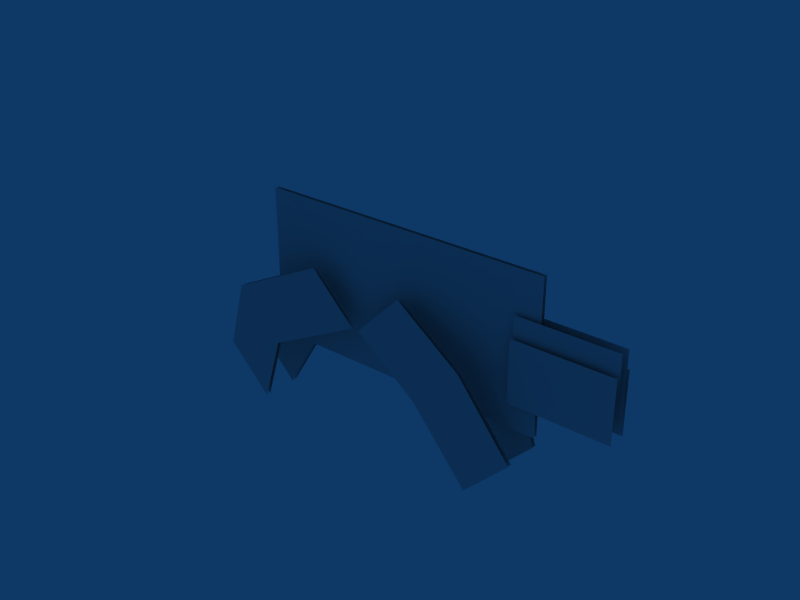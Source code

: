 # Source: Arach.blend  (saved by Blender 2.49.0; exported with 4.5.12 LTS)
import bpy
from mathutils import Matrix  # noqa: F401  (used for matrix-valued properties, if any)

bpy.ops.wm.read_factory_settings(use_empty=True)
scene = bpy.context.scene
scene.name = 'Scene'

# ---- collections
col_collection_1 = bpy.data.collections.new('Collection 1'); scene.collection.children.link(col_collection_1)

# ---- world
world_world = bpy.data.worlds.new('World'); scene.world = world_world
world_world.color = (0.05656, 0.2208, 0.4)
world_world.use_sun_shadow = False
world_world.sun_shadow_jitter_overblur = 0.0
world_world.cycles.sampling_method = 'MANUAL'
world_world.cycles.sample_map_resolution = 256

# ---- meshes
me_plane = bpy.data.meshes.new('Plane')
me_plane.from_pydata([(0.9991, 3.836e-08, 1.217), (0.9991, -3.836e-08, 0.201), (-0.9991, -3.836e-08, 0.201), (-0.9991, 3.836e-08, 1.217), (-0.2004, -0.1317, 0.531), (0.6094, -0.1209, -0.2743), (0.332, -0.2503, 0.2901), (0.1096, -0.1317, 0.8427), (0.9194, -0.1209, 0.0374), (0.642, -0.2503, 0.6018), (-1.089, -0.2503, 0.6018), (-1.366, -0.1209, 0.0374), (-0.5567, -0.1317, 0.8427), (-0.7791, -0.2503, 0.2901), (-1.057, -0.1209, -0.2743), (-0.2467, -0.1317, 0.531), (0.8343, -0.04543, 0.9445), (0.8343, -0.04543, 0.5304), (1.503, -0.04543, 0.5304), (1.503, -0.04543, 0.9445), (1.503, -0.07384, 0.3956), (1.503, -0.07384, 0.8097), (0.8343, -0.07384, 0.8097), (0.8343, -0.07384, 0.3956), (-0.2467, 0.1369, 0.531), (-1.057, 0.1262, -0.2743), (-0.7791, 0.2555, 0.2901), (-0.5567, 0.1369, 0.8427), (-1.366, 0.1262, 0.0374), (-1.089, 0.2555, 0.6018), (0.642, 0.2555, 0.6018), (0.9194, 0.1262, 0.0374), (0.1096, 0.1369, 0.8427), (0.332, 0.2555, 0.2901), (0.6094, 0.1262, -0.2743), (-0.2004, 0.1369, 0.531), (-0.2004, -0.1599, 0.531), (0.6094, -0.1492, -0.2743), (0.332, -0.2786, 0.2901), (0.1096, -0.1599, 0.8427), (0.9194, -0.1492, 0.0374), (0.642, -0.2786, 0.6018), (-1.089, -0.2786, 0.6018), (-1.366, -0.1492, 0.0374), (-0.5567, -0.1599, 0.8427), (-0.7791, -0.2786, 0.2901), (-1.057, -0.1492, -0.2743), (-0.2467, -0.1599, 0.531), (0.8343, 0.0508, 0.3956), (0.8343, 0.0508, 0.8097), (1.503, 0.0508, 0.8097), (1.503, 0.0508, 0.3956), (1.503, 0.0224, 0.9445), (1.503, 0.0224, 0.5304), (0.8343, 0.0224, 0.5304), (0.8343, 0.0224, 0.9445), (-0.2467, 0.1086, 0.531), (-1.057, 0.09791, -0.2743), (-0.7791, 0.2273, 0.2901), (-0.5567, 0.1086, 0.8427), (-1.366, 0.09791, 0.0374), (-1.089, 0.2273, 0.6018), (0.642, 0.2273, 0.6018), (0.9194, 0.09791, 0.0374), (0.1096, 0.1086, 0.8427), (0.332, 0.2273, 0.2901), (0.6094, 0.09791, -0.2743), (-0.2004, 0.1086, 0.531), (-0.9991, -0.02304, 1.217), (-0.9991, -0.02304, 0.201), (0.9991, -0.02304, 0.201), (0.9991, -0.02304, 1.217)], [], [(0, 3, 2, 1), (7, 4, 6, 9), (9, 6, 5, 8), (10, 11, 14, 13), (12, 10, 13, 15), (19, 16, 17, 18), (20, 21, 22, 23), (27, 29, 26, 24), (29, 28, 25, 26), (30, 33, 34, 31), (32, 35, 33, 30), (39, 41, 38, 36), (41, 40, 37, 38), (42, 45, 46, 43), (44, 47, 45, 42), (51, 48, 49, 50), (52, 53, 54, 55), (59, 56, 58, 61), (61, 58, 57, 60), (62, 63, 66, 65), (64, 62, 65, 67), (71, 70, 69, 68)])
_uv = me_plane.uv_layers.new(name='UVTex')
_uv.uv.foreach_set('vector', [0.01393, 0.4529, 0.9392, 0.4529, 0.9392, 0.02362, 0.01393, 0.02362, 0.7363, 0.949, 0.8865, 0.9432, 0.824, 0.7539, 0.6914, 0.7559, 0.6914, 0.7559, 0.824, 0.7539, 0.8708, 0.5119, 0.709, 0.4787, 0.6914, 0.7559, 0.709, 0.4787, 0.8708, 0.5119, 0.824, 0.7539, 0.7363, 0.949, 0.6914, 0.7559, 0.824, 0.7539, 0.8865, 0.9432, 0.01532, 0.9981, 0.4925, 0.9981, 0.4925, 0.7168, 0.01532, 0.7168, 0.01532, 0.9981, 0.01532, 0.7168, 0.4925, 0.7168, 0.4925, 0.9981, 0.7363, 0.949, 0.6914, 0.7559, 0.824, 0.7539, 0.8865, 0.9432, 0.6914, 0.7559, 0.709, 0.4787, 0.8708, 0.5119, 0.824, 0.7539, 0.6914, 0.7559, 0.824, 0.7539, 0.8708, 0.5119, 0.709, 0.4787, 0.7363, 0.949, 0.8865, 0.9432, 0.824, 0.7539, 0.6914, 0.7559, 0.7363, 0.949, 0.6914, 0.7559, 0.824, 0.7539, 0.8865, 0.9432, 0.6914, 0.7559, 0.709, 0.4787, 0.8708, 0.5119, 0.824, 0.7539, 0.6914, 0.7559, 0.824, 0.7539, 0.8708, 0.5119, 0.709, 0.4787, 0.7363, 0.949, 0.8865, 0.9432, 0.824, 0.7539, 0.6914, 0.7559, 0.01532, 0.9981, 0.4925, 0.9981, 0.4925, 0.7168, 0.01532, 0.7168, 0.01532, 0.9981, 0.01532, 0.7168, 0.4925, 0.7168, 0.4925, 0.9981, 0.7363, 0.949, 0.8865, 0.9432, 0.824, 0.7539, 0.6914, 0.7559, 0.6914, 0.7559, 0.824, 0.7539, 0.8708, 0.5119, 0.709, 0.4787, 0.6914, 0.7559, 0.709, 0.4787, 0.8708, 0.5119, 0.824, 0.7539, 0.7363, 0.949, 0.6914, 0.7559, 0.824, 0.7539, 0.8865, 0.9432, 0.01393, 0.4529, 0.01393, 0.02362, 0.9392, 0.02362, 0.9392, 0.4529])
_ca = me_plane.color_attributes.new('Col', 'BYTE_COLOR', 'CORNER')
_ca.data.foreach_set('color', [1.0, 1.0, 1.0, 1.0, 1.0, 1.0, 1.0, 1.0, 1.0, 1.0, 1.0, 1.0, 1.0, 1.0, 1.0, 1.0, 1.0, 1.0, 1.0, 1.0, 1.0, 1.0, 1.0, 1.0, 1.0, 1.0, 1.0, 1.0, 1.0, 1.0, 1.0, 1.0, 1.0, 1.0, 1.0, 1.0, 1.0, 1.0, 1.0, 1.0, 1.0, 1.0, 1.0, 1.0, 1.0, 1.0, 1.0, 1.0, 1.0, 1.0, 1.0, 1.0, 1.0, 1.0, 1.0, 1.0, 1.0, 1.0, 1.0, 1.0, 1.0, 1.0, 1.0, 1.0, 1.0, 1.0, 1.0, 1.0, 1.0, 1.0, 1.0, 1.0, 1.0, 1.0, 1.0, 1.0, 1.0, 1.0, 1.0, 1.0, 1.0, 1.0, 1.0, 1.0, 1.0, 1.0, 1.0, 1.0, 1.0, 1.0, 1.0, 1.0, 1.0, 1.0, 1.0, 1.0, 1.0, 1.0, 1.0, 1.0, 1.0, 1.0, 1.0, 1.0, 1.0, 1.0, 1.0, 1.0, 1.0, 1.0, 1.0, 1.0, 1.0, 1.0, 1.0, 1.0, 1.0, 1.0, 1.0, 1.0, 1.0, 1.0, 1.0, 1.0, 1.0, 1.0, 1.0, 1.0, 1.0, 1.0, 1.0, 1.0, 1.0, 1.0, 1.0, 1.0, 1.0, 1.0, 1.0, 1.0, 1.0, 1.0, 1.0, 1.0, 1.0, 1.0, 1.0, 1.0, 1.0, 1.0, 1.0, 1.0, 1.0, 1.0, 1.0, 1.0, 1.0, 1.0, 1.0, 1.0, 1.0, 1.0, 1.0, 1.0, 1.0, 1.0, 1.0, 1.0, 1.0, 1.0, 1.0, 1.0, 1.0, 1.0, 1.0, 1.0, 1.0, 1.0, 1.0, 1.0, 1.0, 1.0, 1.0, 1.0, 1.0, 1.0, 1.0, 1.0, 1.0, 1.0, 1.0, 1.0, 1.0, 1.0, 1.0, 1.0, 1.0, 1.0, 1.0, 1.0, 1.0, 1.0, 1.0, 1.0, 1.0, 1.0, 1.0, 1.0, 1.0, 1.0, 1.0, 1.0, 1.0, 1.0, 1.0, 1.0, 1.0, 1.0, 1.0, 1.0, 1.0, 1.0, 1.0, 1.0, 1.0, 1.0, 1.0, 1.0, 1.0, 1.0, 1.0, 1.0, 1.0, 1.0, 1.0, 1.0, 1.0, 1.0, 1.0, 1.0, 1.0, 1.0, 1.0, 1.0, 1.0, 1.0, 1.0, 1.0, 1.0, 1.0, 1.0, 1.0, 1.0, 1.0, 1.0, 1.0, 1.0, 1.0, 1.0, 1.0, 1.0, 1.0, 1.0, 1.0, 1.0, 1.0, 1.0, 1.0, 1.0, 1.0, 1.0, 1.0, 1.0, 1.0, 1.0, 1.0, 1.0, 1.0, 1.0, 1.0, 1.0, 1.0, 1.0, 1.0, 1.0, 1.0, 1.0, 1.0, 1.0, 1.0, 1.0, 1.0, 1.0, 1.0, 1.0, 1.0, 1.0, 1.0, 1.0, 1.0, 1.0, 1.0, 1.0, 1.0, 1.0, 1.0, 1.0, 1.0, 1.0, 1.0, 1.0, 1.0, 1.0, 1.0, 1.0, 1.0, 1.0, 1.0, 1.0, 1.0, 1.0, 1.0, 1.0, 1.0, 1.0, 1.0, 1.0, 1.0, 1.0, 1.0, 1.0, 1.0, 1.0, 1.0, 1.0, 1.0, 1.0, 1.0, 1.0, 1.0, 1.0, 1.0, 1.0, 1.0, 1.0, 1.0, 1.0, 1.0, 1.0, 1.0, 1.0, 1.0])
me_plane.use_remesh_preserve_volume = False
me_plane.use_remesh_preserve_attributes = False
me_plane.use_mirror_vertex_groups = False
me_plane.update()
arm_armature = bpy.data.armatures.new('Armature')  # bones are not reproduced

# ---- objects
ob_armature = bpy.data.objects.new('Armature', arm_armature)
ob_model = bpy.data.objects.new('Model', me_plane)

# ---- transforms, parenting, visibility, modifiers, constraints
ob_armature.location = (0.0, 0.0, 0.751)
ob_armature.lock_rotations_4d = False
ob_armature.empty_display_type = 'ARROWS'
ob_armature.lineart.crease_threshold = 0.0
ob_model.location = (0.0, 0.0, 0.0)
ob_model.lock_rotations_4d = False
ob_model.empty_display_type = 'ARROWS'
ob_model.lineart.crease_threshold = 0.0
_vg = ob_model.vertex_groups.new(name='Thigh.R')
for _i, _w in zip([4, 7, 10, 11, 12, 13, 14, 15, 56, 57, 58, 59, 60, 61, 64, 67], [0.0, 0.0, 1.0, 0.0, 1.0, 1.0, 0.0, 1.0, 1.0, 0.0, 1.0, 1.0, 0.0, 1.0, 0.0, 0.0]): _vg.add([_i], _w, 'REPLACE')
_vg = ob_model.vertex_groups.new(name='Leg.R')
_vg.add([10, 11, 13, 14, 57, 58, 60, 61], 1.0, 'REPLACE')
_vg = ob_model.vertex_groups.new(name='ForeArm.R')
_vg.add([4, 6, 7, 9, 62, 64, 65, 67], 1.0, 'REPLACE')
_vg = ob_model.vertex_groups.new(name='Arm.R')
_vg.add([5, 6, 8, 9, 62, 63, 65, 66], 1.0, 'REPLACE')
_vg = ob_model.vertex_groups.new(name='Root')
_vg.add([0, 1, 2, 3, 68, 69, 70, 71], 1.0, 'REPLACE')
_vg = ob_model.vertex_groups.new(name='LowerJaw')
_vg.add([20, 21, 22, 23, 48, 49, 50, 51], 1.0, 'REPLACE')
_vg = ob_model.vertex_groups.new(name='UpperJaw')
_vg.add([16, 17, 18, 19, 52, 53, 54, 55], 1.0, 'REPLACE')
_vg = ob_model.vertex_groups.new(name='Thigh.L')
_vg.add([24, 26, 27, 29, 42, 44, 45, 47], 1.0, 'REPLACE')
_vg = ob_model.vertex_groups.new(name='Leg.L')
_vg.add([25, 26, 28, 29, 42, 43, 45, 46], 1.0, 'REPLACE')
_vg = ob_model.vertex_groups.new(name='ForeArm.L')
_vg.add([30, 32, 33, 35, 36, 38, 39, 41], 1.0, 'REPLACE')
_vg = ob_model.vertex_groups.new(name='Arm.L')
_vg.add([30, 31, 33, 34, 37, 38, 40, 41], 1.0, 'REPLACE')
_m = ob_model.modifiers.new('Armature', 'ARMATURE')
_m.object = ob_armature
_m.use_bone_envelopes = True

# ---- collection membership
col_collection_1.objects.link(ob_armature)
col_collection_1.objects.link(ob_model)

# ---- scene / render settings (as saved in the file)
scene.frame_start = 1; scene.frame_end = 250; scene.frame_set(12)
scene.render.engine = 'BLENDER_EEVEE_NEXT'
scene.render.image_settings.file_format = 'JPEG'
scene.render.image_settings.color_mode = 'RGB'
scene.render.image_settings.compression = 90
scene.render.resolution_x = 800
scene.render.resolution_y = 600
scene.render.pixel_aspect_x = 100.0
scene.render.pixel_aspect_y = 100.0
scene.render.fps = 25
scene.render.dither_intensity = 0.0
scene.render.use_compositing = False
scene.render.use_sequencer = False
scene.render.bake_margin = 2
scene.render.bake_bias = 0.0
scene.render.use_stamp_time = False
scene.render.use_stamp_date = False
scene.render.use_stamp_frame = False
scene.render.use_stamp_camera = False
scene.render.use_stamp_scene = False
scene.render.use_stamp_filename = False
scene.render.use_stamp_render_time = False
scene.render.stamp_font_size = 0
scene.cycles.use_denoising = False
scene.cycles.samples = 10
scene.cycles.sampling_pattern = 'TABULATED_SOBOL'
scene.cycles.light_sampling_threshold = 0.0
scene.cycles.use_adaptive_sampling = False
scene.cycles.use_light_tree = False
scene.cycles.blur_glossy = 0.0
scene.cycles.volume_bounces = 1
scene.cycles.pixel_filter_type = 'GAUSSIAN'
scene.cycles.sample_clamp_indirect = 0.0
scene.view_settings.view_transform = 'Raw'
bpy.context.view_layer.update()

# ---- added for rendering (the .blend has no active camera): camera
cam_auto = bpy.data.cameras.new('AutoCamera')
cam_auto.lens = 50.0
cam_auto.sensor_width = 36.0
cam_auto.clip_end = 1000.0
ob_auto_camera = bpy.data.objects.new('AutoCamera', cam_auto)
scene.collection.objects.link(ob_auto_camera)
ob_auto_camera.location = (3.76197, -4.51915, 3.7542)
ob_auto_camera.rotation_euler = (1.09748, -7.21219e-08, 0.694738)
scene.camera = ob_auto_camera
bpy.context.view_layer.update()
